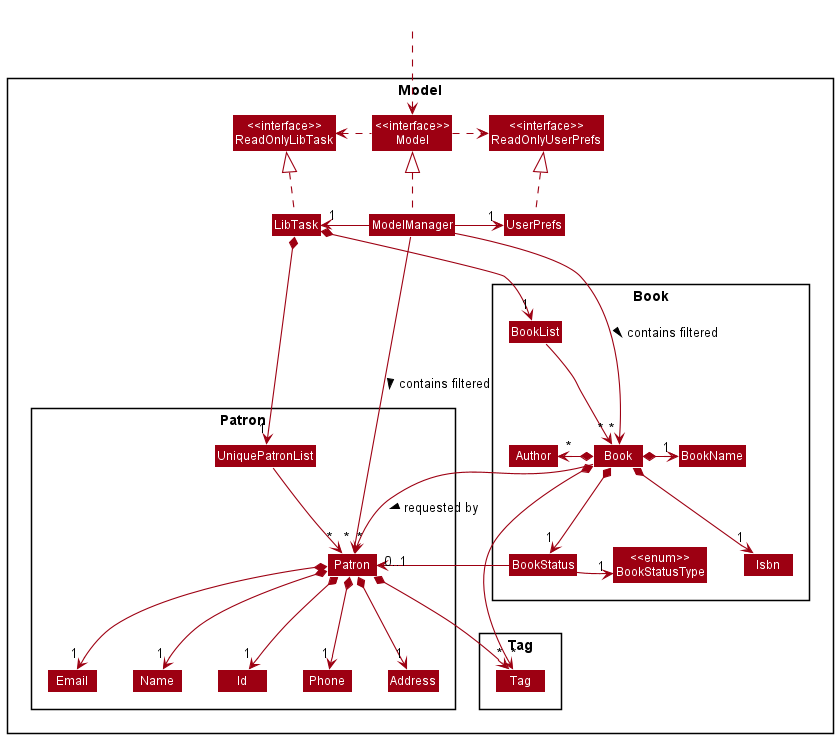

The diagram above was rendered by PlantUML. Its source (embedded in the PNG):
@startuml
!include style.puml
skinparam arrowThickness 1.1
skinparam arrowColor MODEL_COLOR
skinparam classBackgroundColor MODEL_COLOR

Package Model <<Rectangle>>{
Class "<<interface>>\nReadOnlyLibTask" as ReadOnlyLibTask
Class "<<interface>>\nReadOnlyUserPrefs" as ReadOnlyUserPrefs
Class "<<interface>>\nModel" as Model
Class LibTask
Class ModelManager
Class UserPrefs

Package Book <<Rectangle>> {
Class BookList
Class Book
Class Author
Class BookName
Class BookStatus
Class Isbn
Class "<<enum>>\nBookStatusType"
}

Package Patron <<Rectangle>> {
Class UniquePatronList
Class Patron
Class Address
Class Email
Class Name
Class Id
Class Phone
}


Package Tag <<Rectangle>> {
Class Tag
}

}



Class HiddenOutside #FFFFFF
HiddenOutside ..> Model

LibTask .up.|> ReadOnlyLibTask

ModelManager .up.|> Model
Model .right.> ReadOnlyUserPrefs
Model .left.> ReadOnlyLibTask
ModelManager -left-> "1" LibTask
ModelManager -right-> "1" UserPrefs
UserPrefs .up.|> ReadOnlyUserPrefs

LibTask *--> "1" UniquePatronList
UniquePatronList --> "~* " Patron
Patron *--> "1" Name
Patron *--> "1" Id
Patron *--> "1" Phone
Patron *--> "1" Email
Patron *--> "1" Address
Patron *--> "*" Tag

Name -[hidden]right-> Id
Id -[hidden]right-> Phone
Phone -[hidden]right-> Address
Address -[hidden]right-> Email

LibTask *--> "1" BookList
BookList --> "~* " Book
Book --> "*" Patron : requested by >
Book *-up> "*" Author
Book *-right> "1" BookName
Book *-down> "1" Isbn
Book *--> "1" BookStatus
Book *--> "*" Tag
BookStatus --> "0..1" Patron
BookStatus --> "1" "<<enum>>\nBookStatusType"

Name -[hidden]right-> Id
Id -[hidden]right-> Address
Address -[hidden]right-> Email
BookStatus -[hidden]right->"<<enum>>\nBookStatusType"
"<<enum>>\nBookStatusType" -[hidden]right-> Isbn

Author -[hidden]right-> BookName
BookStatus -[hidden]up->Patron


ModelManager -->"~* " Patron : contains filtered >
ModelManager -->"~* " Book : contains filtered >
@enduml